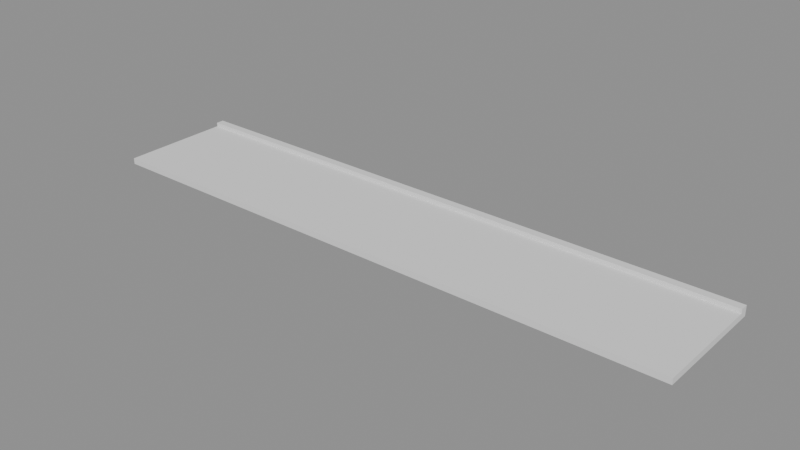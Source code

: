 # Source: p0187.blend  (saved by Blender 4.5.90; exported with 4.5.12 LTS)
import bpy
from mathutils import Matrix  # noqa: F401  (used for matrix-valued properties, if any)

bpy.ops.wm.read_factory_settings(use_empty=True)
scene = bpy.context.scene
scene.name = 'Scene'

# ---- collections
col_asset_p0187 = bpy.data.collections.new('Asset_p0187'); scene.collection.children.link(col_asset_p0187)

# ---- meshes
me_cube_001 = bpy.data.meshes.new('Cube.001')
me_cube_001.from_pydata([(-0.5, -0.5, -0.5), (-0.5, -0.5, 0.5), (-0.5, 0.5, -0.5), (-0.5, 0.5, 0.5), (0.5, -0.5, -0.5), (0.5, -0.5, 0.5), (0.5, 0.5, -0.5), (0.5, 0.5, 0.5)], [], [(0, 1, 3, 2), (2, 3, 7, 6), (6, 7, 5, 4), (4, 5, 1, 0), (2, 6, 4, 0), (7, 3, 1, 5)])
_uv = me_cube_001.uv_layers.new(name='UVMap')
_uv.uv.foreach_set('vector', [0.375, 0.0, 0.625, 0.0, 0.625, 0.25, 0.375, 0.25, 0.375, 0.25, 0.625, 0.25, 0.625, 0.5, 0.375, 0.5, 0.375, 0.5, 0.625, 0.5, 0.625, 0.75, 0.375, 0.75, 0.375, 0.75, 0.625, 0.75, 0.625, 1.0, 0.375, 1.0, 0.125, 0.5, 0.375, 0.5, 0.375, 0.75, 0.125, 0.75, 0.625, 0.5, 0.875, 0.5, 0.875, 0.75, 0.625, 0.75])
me_cube_001.update()
me_cube = bpy.data.meshes.new('Cube')
me_cube.from_pydata([(-0.5, -0.5, -0.5), (-0.5, -0.5, 0.5), (-0.5, 0.5, -0.5), (-0.5, 0.5, 0.5), (0.5, -0.5, -0.5), (0.5, -0.5, 0.5), (0.5, 0.5, -0.5), (0.5, 0.5, 0.5)], [], [(0, 1, 3, 2), (2, 3, 7, 6), (6, 7, 5, 4), (4, 5, 1, 0), (2, 6, 4, 0), (7, 3, 1, 5)])
_uv = me_cube.uv_layers.new(name='UVMap')
_uv.uv.foreach_set('vector', [0.375, 0.0, 0.625, 0.0, 0.625, 0.25, 0.375, 0.25, 0.375, 0.25, 0.625, 0.25, 0.625, 0.5, 0.375, 0.5, 0.375, 0.5, 0.625, 0.5, 0.625, 0.75, 0.375, 0.75, 0.375, 0.75, 0.625, 0.75, 0.625, 1.0, 0.375, 1.0, 0.125, 0.5, 0.375, 0.5, 0.375, 0.75, 0.125, 0.75, 0.625, 0.5, 0.875, 0.5, 0.875, 0.75, 0.625, 0.75])
me_cube.update()

# ---- objects
ob_bordillo = bpy.data.objects.new('Bordillo', me_cube_001)
ob_losaacera = bpy.data.objects.new('LosaAcera', me_cube)

# ---- transforms, parenting, visibility, modifiers, constraints
ob_bordillo.location = (0.0, 1.4, 0.05)
ob_bordillo.scale = (15.0, 0.2, 0.1)
ob_losaacera.location = (0.0, 0.0, -0.075)
ob_losaacera.scale = (15.0, 3.0, 0.15)

# ---- collection membership
col_asset_p0187.objects.link(ob_bordillo)
col_asset_p0187.objects.link(ob_losaacera)

# ---- scene / render settings (as saved in the file)
scene.frame_start = 1; scene.frame_end = 250; scene.frame_set(1)
scene.render.engine = 'BLENDER_EEVEE_NEXT'
bpy.context.view_layer.update()

# ---- added for rendering (the .blend has no active camera and no usable light): camera, sun + grey world if the file has none
cam_auto = bpy.data.cameras.new('AutoCamera')
cam_auto.lens = 50.0
cam_auto.sensor_width = 36.0
cam_auto.clip_end = 1000.0
ob_auto_camera = bpy.data.objects.new('AutoCamera', cam_auto)
scene.collection.objects.link(ob_auto_camera)
ob_auto_camera.location = (14.1551, -16.9861, 11.2991)
ob_auto_camera.rotation_euler = (1.09748, -7.21219e-08, 0.694738)
scene.camera = ob_auto_camera
light_auto_sun = bpy.data.lights.new('AutoSun', 'SUN')
light_auto_sun.energy = 3.0
light_auto_sun.angle = 0.0523599
ob_auto_sun = bpy.data.objects.new('AutoSun', light_auto_sun)
scene.collection.objects.link(ob_auto_sun)
ob_auto_sun.rotation_euler = (0.872665, 0.174533, 0.523599)
if scene.world is None:
    world_auto = bpy.data.worlds.new('AutoWorld')
    world_auto.color = (0.3, 0.3, 0.3)
    scene.world = world_auto
bpy.context.view_layer.update()
